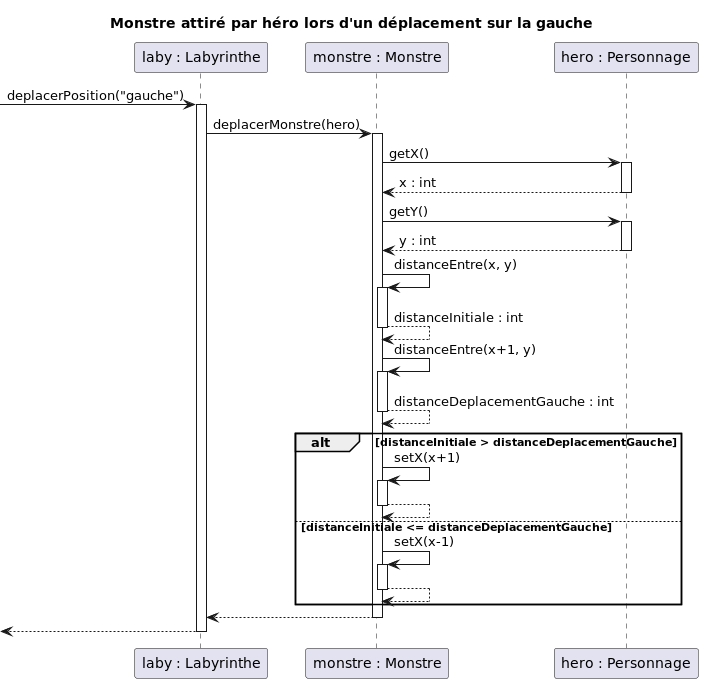

The diagram above was rendered by PlantUML. Its source (embedded in the PNG):
@startuml

title "Monstre attiré par héro lors d'un déplacement sur la gauche"
participant "laby : Labyrinthe" as laby
participant "monstre : Monstre" as monstre
participant "hero : Personnage" as hero

-> laby : deplacerPosition("gauche")
activate laby

    laby -> monstre : deplacerMonstre(hero)
    activate monstre

        monstre -> hero : getX()
        activate hero
        monstre <-- hero : x : int
        deactivate hero

        monstre -> hero : getY()
        activate hero
        monstre <-- hero : y : int
        deactivate hero

        monstre -> monstre : distanceEntre(x, y)
        activate monstre
        monstre --> monstre : distanceInitiale : int
        deactivate monstre

        monstre -> monstre : distanceEntre(x+1, y)
        activate monstre
        monstre --> monstre : distanceDeplacementGauche : int
        deactivate monstre

        alt distanceInitiale > distanceDeplacementGauche
            monstre -> monstre : setX(x+1)
            activate monstre
            monstre --> monstre
            deactivate monstre
        else distanceInitiale <= distanceDeplacementGauche
            monstre -> monstre : setX(x-1)
            activate monstre
            monstre --> monstre
            deactivate monstre
        end

    laby <-- monstre
    deactivate monstre

<-- laby
deactivate laby

@enduml